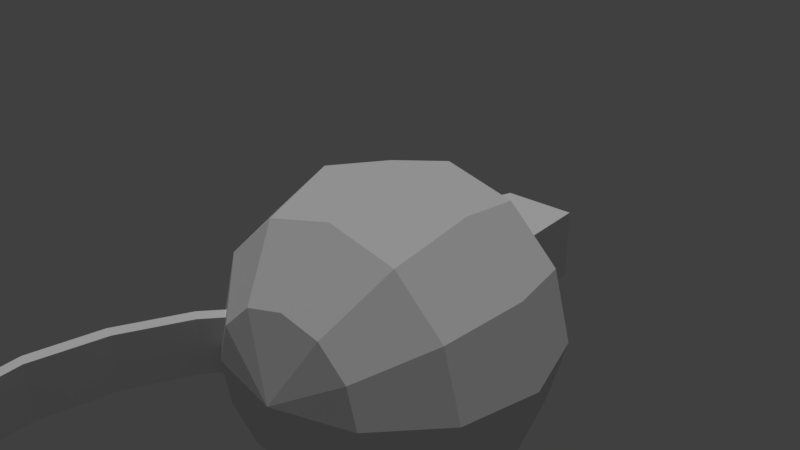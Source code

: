 # Source: Grenade.blend  (saved by Blender 2.79.0; exported with 4.5.12 LTS)
import bpy
from mathutils import Matrix  # noqa: F401  (used for matrix-valued properties, if any)

bpy.ops.wm.read_factory_settings(use_empty=True)
scene = bpy.context.scene
scene.name = 'Scene'

# ---- collections
col_collection_1 = bpy.data.collections.new('Collection 1'); scene.collection.children.link(col_collection_1)

# ---- materials (node trees are filled in below, after node groups)
mat_omnimat = bpy.data.materials.new('OmniMat')
mat_omnimat.alpha_threshold = 0.0
mat_omnimat.use_transparent_shadow = False
mat_omnimat.roughness = 0.5

# ---- material node trees

# ---- world
world_world = bpy.data.worlds.new('World'); scene.world = world_world
world_world.color = (0.05088, 0.05088, 0.05088)
world_world.use_sun_shadow = False
world_world.sun_shadow_jitter_overblur = 0.0
world_world.cycles.sampling_method = 'MANUAL'

# ---- lights
light_hemi = bpy.data.lights.new('Hemi', 'SUN')
light_hemi.transmission_factor = 0.0
light_hemi.angle = 0.1993
light_hemi.energy = 1.0
light_hemi.shadow_buffer_clip_start = 0.5
light_hemi.shadow_soft_size = 0.1
light_hemi.shadow_cascade_max_distance = 1000.0

# ---- meshes
me_sphere_001 = bpy.data.meshes.new('Sphere.001')
me_sphere_001.from_pydata([(0.0, 1.0, -4.371e-08), (0.0, 0.5, -0.866), (0.25, 0.433, 0.9051), (0.433, 0.75, 0.5), (0.5, 0.866, -4.371e-08), (0.433, 0.75, -0.5), (0.25, 0.433, -0.866), (-1.308e-07, 7.55e-08, 0.826), (0.433, 0.25, 0.9051), (0.75, 0.433, 0.5), (0.866, 0.5, -4.371e-08), (0.75, 0.433, -0.5), (0.433, 0.25, -0.866), (0.5, 1.245e-07, 0.9051), (0.866, 1.096e-07, 0.5), (1.0, 1.394e-07, -4.371e-08), (0.866, 1.394e-07, -0.5), (0.5, 1.692e-07, -0.866), (0.433, -0.25, 0.9051), (0.75, -0.433, 0.5), (0.866, -0.5, -4.371e-08), (0.75, -0.433, -0.5), (0.433, -0.25, -0.866), (0.25, -0.433, 0.9051), (0.433, -0.75, 0.5), (0.5, -0.866, -4.371e-08), (0.433, -0.75, -0.5), (0.25, -0.433, -0.866), (-6.06e-08, -0.5, 0.9051), (-1.589e-08, -0.866, 0.5), (-4.57e-08, -1.0, -4.371e-08), (-4.57e-08, -0.866, -0.5), (1.391e-08, -0.5, -0.866), (0.0, 1.51e-07, -1.0), (-0.25, -0.433, 0.9051), (-0.433, -0.75, 0.5), (-0.5, -0.866, -4.371e-08), (-0.433, -0.75, -0.5), (-0.25, -0.433, -0.866), (-0.433, -0.25, 0.9051), (-0.75, -0.433, 0.5), (-0.866, -0.5, -4.371e-08), (-0.75, -0.433, -0.5), (-0.433, -0.25, -0.866), (-0.5, 2.437e-07, 0.9051), (-0.866, 1.99e-07, 0.5), (-1.0, 2.288e-07, -4.371e-08), (-0.866, 1.99e-07, -0.5), (-0.5, 1.692e-07, -0.866), (-0.433, 0.25, 0.9051), (-0.75, 0.433, 0.5), (-0.866, 0.5, -4.371e-08), (-0.75, 0.433, -0.5), (-0.433, 0.25, -0.866), (-0.25, 0.433, 0.9051), (-0.433, 0.75, 0.5), (-0.5, 0.866, -4.371e-08), (-0.433, 0.75, -0.5), (-0.25, 0.433, -0.866), (8.841e-08, 0.5, 0.9051), (4.371e-08, 0.866, 0.5), (4.371e-08, 0.866, -0.5), (-1.452e-07, 0.2068, 0.7547), (-1.452e-07, 0.2068, 1.148), (0.1462, 0.1462, 0.7547), (0.1462, 0.1462, 1.148), (0.2068, 5.976e-08, 0.7547), (0.2068, 5.976e-08, 1.148), (0.1462, -0.1462, 0.7547), (0.1462, -0.1462, 1.148), (-1.633e-07, -0.2068, 0.7547), (-1.633e-07, -0.2068, 1.148), (-0.1462, -0.1462, 0.7547), (-0.1462, -0.1462, 1.148), (-0.2068, 7.127e-08, 0.7547), (-0.2068, 7.127e-08, 1.148), (-0.1462, 0.1462, 0.7547), (-0.1462, 0.1462, 1.148), (-0.432, -0.2313, 1.031), (-0.2313, -0.2313, 1.494), (-0.432, 0.2313, 1.031), (-0.2313, 0.2313, 1.494), (0.2313, -0.2313, 1.031), (0.2313, -0.2313, 1.494), (0.2313, 0.2313, 1.031), (0.2313, 0.2313, 1.494)], [], [(1, 61, 5, 6), (0, 60, 3, 4), (59, 7, 2), (33, 1, 6), (61, 0, 4, 5), (60, 59, 2, 3), (4, 3, 9, 10), (2, 7, 8), (33, 6, 12), (5, 4, 10, 11), (3, 2, 8, 9), (6, 5, 11, 12), (8, 7, 13), (33, 12, 17), (11, 10, 15, 16), (9, 8, 13, 14), (12, 11, 16, 17), (10, 9, 14, 15), (33, 17, 22), (16, 15, 20, 21), (14, 13, 18, 19), (17, 16, 21, 22), (15, 14, 19, 20), (13, 7, 18), (33, 22, 27), (21, 20, 25, 26), (19, 18, 23, 24), (22, 21, 26, 27), (20, 19, 24, 25), (18, 7, 23), (33, 27, 32), (26, 25, 30, 31), (24, 23, 28, 29), (27, 26, 31, 32), (25, 24, 29, 30), (23, 7, 28), (31, 30, 36, 37), (29, 28, 34, 35), (32, 31, 37, 38), (30, 29, 35, 36), (28, 7, 34), (33, 32, 38), (35, 34, 39, 40), (38, 37, 42, 43), (36, 35, 40, 41), (34, 7, 39), (33, 38, 43), (37, 36, 41, 42), (43, 42, 47, 48), (41, 40, 45, 46), (39, 7, 44), (33, 43, 48), (42, 41, 46, 47), (40, 39, 44, 45), (48, 47, 52, 53), (46, 45, 50, 51), (44, 7, 49), (33, 48, 53), (47, 46, 51, 52), (45, 44, 49, 50), (53, 52, 57, 58), (51, 50, 55, 56), (49, 7, 54), (33, 53, 58), (52, 51, 56, 57), (50, 49, 54, 55), (58, 57, 61, 1), (56, 55, 60, 0), (54, 7, 59), (33, 58, 1), (57, 56, 0, 61), (55, 54, 59, 60), (62, 63, 65, 64), (64, 65, 67, 66), (66, 67, 69, 68), (68, 69, 71, 70), (70, 71, 73, 72), (72, 73, 75, 74), (65, 63, 77, 75, 73, 71, 69, 67), (74, 75, 77, 76), (76, 77, 63, 62), (62, 64, 66, 68, 70, 72, 74, 76), (78, 79, 81, 80), (80, 81, 85, 84), (84, 85, 83, 82), (82, 83, 79, 78), (80, 84, 82, 78), (85, 81, 79, 83)])
_uv = me_sphere_001.uv_layers.new(name='UVMap')
_uv.uv.foreach_set('vector', [0.3237, 0.2774, 0.3238, 0.2774, 0.3238, 0.2775, 0.3237, 0.2775, 0.3237, 0.2774, 0.3238, 0.2774, 0.3238, 0.2775, 0.3237, 0.2775, 0.3237, 0.2774, 0.3238, 0.2774, 0.3238, 0.2775, 0.3237, 0.2774, 0.3238, 0.2774, 0.3238, 0.2775, 0.3237, 0.2774, 0.3238, 0.2774, 0.3238, 0.2775, 0.3237, 0.2775, 0.3237, 0.2774, 0.3238, 0.2774, 0.3238, 0.2775, 0.3237, 0.2775, 0.3237, 0.2774, 0.3238, 0.2774, 0.3238, 0.2775, 0.3237, 0.2775, 0.3237, 0.2774, 0.3238, 0.2774, 0.3238, 0.2775, 0.3237, 0.2774, 0.3238, 0.2774, 0.3238, 0.2775, 0.3237, 0.2774, 0.3238, 0.2774, 0.3238, 0.2775, 0.3237, 0.2775, 0.3237, 0.2774, 0.3238, 0.2774, 0.3238, 0.2775, 0.3237, 0.2775, 0.3237, 0.2774, 0.3238, 0.2774, 0.3238, 0.2775, 0.3237, 0.2775, 0.3237, 0.2774, 0.3238, 0.2774, 0.3238, 0.2775, 0.3237, 0.2774, 0.3238, 0.2774, 0.3238, 0.2775, 0.3237, 0.2774, 0.3238, 0.2774, 0.3238, 0.2775, 0.3237, 0.2775, 0.3237, 0.2774, 0.3238, 0.2774, 0.3238, 0.2775, 0.3237, 0.2775, 0.3237, 0.2774, 0.3238, 0.2774, 0.3238, 0.2775, 0.3237, 0.2775, 0.3237, 0.2774, 0.3238, 0.2774, 0.3238, 0.2775, 0.3237, 0.2775, 0.3237, 0.2774, 0.3238, 0.2774, 0.3238, 0.2775, 0.3237, 0.2774, 0.3238, 0.2774, 0.3238, 0.2775, 0.3237, 0.2775, 0.3237, 0.2774, 0.3238, 0.2774, 0.3238, 0.2775, 0.3237, 0.2775, 0.3237, 0.2774, 0.3238, 0.2774, 0.3238, 0.2775, 0.3237, 0.2775, 0.3237, 0.2774, 0.3238, 0.2774, 0.3238, 0.2775, 0.3237, 0.2775, 0.3237, 0.2774, 0.3238, 0.2774, 0.3238, 0.2775, 0.3237, 0.2774, 0.3238, 0.2774, 0.3238, 0.2775, 0.3237, 0.2774, 0.3238, 0.2774, 0.3238, 0.2775, 0.3237, 0.2775, 0.3237, 0.2774, 0.3238, 0.2774, 0.3238, 0.2775, 0.3237, 0.2775, 0.3237, 0.2774, 0.3238, 0.2774, 0.3238, 0.2775, 0.3237, 0.2775, 0.3237, 0.2774, 0.3238, 0.2774, 0.3238, 0.2775, 0.3237, 0.2775, 0.3237, 0.2774, 0.3238, 0.2774, 0.3238, 0.2775, 0.3237, 0.2774, 0.3238, 0.2774, 0.3238, 0.2775, 0.3237, 0.2774, 0.3238, 0.2774, 0.3238, 0.2775, 0.3237, 0.2775, 0.3237, 0.2774, 0.3238, 0.2774, 0.3238, 0.2775, 0.3237, 0.2775, 0.3237, 0.2774, 0.3238, 0.2774, 0.3238, 0.2775, 0.3237, 0.2775, 0.3237, 0.2774, 0.3238, 0.2774, 0.3238, 0.2775, 0.3237, 0.2775, 0.3237, 0.2774, 0.3238, 0.2774, 0.3238, 0.2775, 0.3237, 0.2774, 0.3238, 0.2774, 0.3238, 0.2775, 0.3237, 0.2775, 0.3237, 0.2774, 0.3238, 0.2774, 0.3238, 0.2775, 0.3237, 0.2775, 0.3237, 0.2774, 0.3238, 0.2774, 0.3238, 0.2775, 0.3237, 0.2775, 0.3237, 0.2774, 0.3238, 0.2774, 0.3238, 0.2775, 0.3237, 0.2775, 0.3237, 0.2774, 0.3238, 0.2774, 0.3238, 0.2775, 0.3237, 0.2774, 0.3238, 0.2774, 0.3238, 0.2775, 0.3237, 0.2774, 0.3238, 0.2774, 0.3238, 0.2775, 0.3237, 0.2775, 0.3237, 0.2774, 0.3238, 0.2774, 0.3238, 0.2775, 0.3237, 0.2775, 0.3237, 0.2774, 0.3238, 0.2774, 0.3238, 0.2775, 0.3237, 0.2775, 0.3237, 0.2774, 0.3238, 0.2774, 0.3238, 0.2775, 0.3237, 0.2774, 0.3238, 0.2774, 0.3238, 0.2775, 0.3237, 0.2774, 0.3238, 0.2774, 0.3238, 0.2775, 0.3237, 0.2775, 0.3237, 0.2774, 0.3238, 0.2774, 0.3238, 0.2775, 0.3237, 0.2775, 0.3237, 0.2774, 0.3238, 0.2774, 0.3238, 0.2775, 0.3237, 0.2775, 0.3237, 0.2774, 0.3238, 0.2774, 0.3238, 0.2775, 0.3237, 0.2774, 0.3238, 0.2774, 0.3238, 0.2775, 0.3237, 0.2774, 0.3238, 0.2774, 0.3238, 0.2775, 0.3237, 0.2775, 0.3237, 0.2774, 0.3238, 0.2774, 0.3238, 0.2775, 0.3237, 0.2775, 0.3237, 0.2774, 0.3238, 0.2774, 0.3238, 0.2775, 0.3237, 0.2775, 0.3237, 0.2774, 0.3238, 0.2774, 0.3238, 0.2775, 0.3237, 0.2775, 0.3237, 0.2774, 0.3238, 0.2774, 0.3238, 0.2775, 0.3237, 0.2774, 0.3238, 0.2774, 0.3238, 0.2775, 0.3237, 0.2774, 0.3238, 0.2774, 0.3238, 0.2775, 0.3237, 0.2775, 0.3237, 0.2774, 0.3238, 0.2774, 0.3238, 0.2775, 0.3237, 0.2775, 0.3237, 0.2774, 0.3238, 0.2774, 0.3238, 0.2775, 0.3237, 0.2775, 0.3237, 0.2774, 0.3238, 0.2774, 0.3238, 0.2775, 0.3237, 0.2775, 0.3237, 0.2774, 0.3238, 0.2774, 0.3238, 0.2775, 0.3237, 0.2774, 0.3238, 0.2774, 0.3238, 0.2775, 0.3237, 0.2774, 0.3238, 0.2774, 0.3238, 0.2775, 0.3237, 0.2775, 0.3237, 0.2774, 0.3238, 0.2774, 0.3238, 0.2775, 0.3237, 0.2775, 0.3237, 0.2774, 0.3238, 0.2774, 0.3238, 0.2775, 0.3237, 0.2775, 0.3237, 0.2774, 0.3238, 0.2774, 0.3238, 0.2775, 0.3237, 0.2775, 0.3237, 0.2774, 0.3238, 0.2774, 0.3238, 0.2775, 0.3237, 0.2774, 0.3238, 0.2774, 0.3238, 0.2775, 0.3237, 0.2774, 0.3238, 0.2774, 0.3238, 0.2775, 0.3237, 0.2775, 0.3237, 0.2774, 0.3238, 0.2774, 0.3238, 0.2775, 0.3237, 0.2775, 0.005648, 0.9868, 0.005726, 0.9868, 0.005726, 0.9869, 0.005648, 0.9869, 0.005648, 0.9868, 0.005726, 0.9868, 0.005726, 0.9869, 0.005648, 0.9869, 0.005648, 0.9868, 0.005726, 0.9868, 0.005726, 0.9869, 0.005648, 0.9869, 0.005648, 0.9868, 0.005726, 0.9868, 0.005726, 0.9869, 0.005648, 0.9869, 0.005648, 0.9868, 0.005726, 0.9868, 0.005726, 0.9869, 0.005648, 0.9869, 0.005648, 0.9868, 0.005726, 0.9868, 0.005726, 0.9869, 0.005648, 0.9869, 0.005687, 0.9869, 0.005715, 0.9869, 0.005726, 0.9869, 0.005715, 0.9868, 0.005687, 0.9868, 0.005659, 0.9868, 0.005648, 0.9869, 0.005659, 0.9869, 0.005648, 0.9868, 0.005726, 0.9868, 0.005726, 0.9869, 0.005648, 0.9869, 0.005648, 0.9868, 0.005726, 0.9868, 0.005726, 0.9869, 0.005648, 0.9869, 0.005687, 0.9869, 0.005715, 0.9869, 0.005726, 0.9869, 0.005715, 0.9868, 0.005687, 0.9868, 0.005659, 0.9868, 0.005648, 0.9869, 0.005659, 0.9869, 0.005648, 0.9868, 0.005726, 0.9868, 0.005726, 0.9869, 0.005648, 0.9869, 0.005648, 0.9868, 0.005726, 0.9868, 0.005726, 0.9869, 0.005648, 0.9869, 0.005648, 0.9868, 0.005726, 0.9868, 0.005726, 0.9869, 0.005648, 0.9869, 0.005648, 0.9868, 0.005726, 0.9868, 0.005726, 0.9869, 0.005648, 0.9869, 0.005648, 0.9868, 0.005726, 0.9868, 0.005726, 0.9869, 0.005648, 0.9869, 0.005648, 0.9868, 0.005726, 0.9868, 0.005726, 0.9869, 0.005648, 0.9869])
me_sphere_001.materials.append(mat_omnimat)
me_sphere_001.use_remesh_preserve_volume = False
me_sphere_001.use_remesh_preserve_attributes = False
me_sphere_001.use_mirror_vertex_groups = False
me_sphere_001.update()
me_cube_001 = bpy.data.meshes.new('Cube.001')
me_cube_001.from_pydata([(-0.3695, -0.1811, -0.1265), (0.03092, -0.1811, 0.06605), (-0.3695, 0.1811, -0.1265), (0.03092, 0.1811, 0.06605), (-0.3327, -0.1811, -0.203), (0.06773, -0.1811, -0.0105), (-0.3327, 0.1811, -0.203), (0.06773, 0.1811, -0.0105), (-0.7436, 0.1811, -0.5181), (-0.7436, -0.1811, -0.5181), (-0.6769, 0.1811, -0.5707), (-0.6769, -0.1811, -0.5707), (-0.9802, 0.1811, -0.9435), (-0.9802, -0.1811, -0.9435), (-0.9005, 0.1811, -0.9728), (-0.9005, -0.1811, -0.9728), (-1.101, 0.1811, -1.392), (-1.101, -0.1811, -1.392), (-1.027, 0.1811, -1.432), (-1.027, -0.1811, -1.432), (-1.077, 0.1811, -1.947), (-1.077, -0.1811, -1.947), (-1.002, 0.1811, -1.988), (-1.002, -0.1811, -1.988)], [], [(0, 1, 3, 2), (2, 3, 7, 6), (6, 7, 5, 4), (4, 5, 1, 0), (2, 6, 10, 8), (7, 3, 1, 5), (11, 9, 13, 15), (0, 2, 8, 9), (6, 4, 11, 10), (4, 0, 9, 11), (14, 15, 19, 18), (8, 10, 14, 12), (10, 11, 15, 14), (9, 8, 12, 13), (18, 19, 23, 22), (13, 12, 16, 17), (15, 13, 17, 19), (12, 14, 18, 16), (20, 22, 23, 21), (17, 16, 20, 21), (19, 17, 21, 23), (16, 18, 22, 20)])
_uv = me_cube_001.uv_layers.new(name='UVMap')
_uv.uv.foreach_set('vector', [0.00381, 0.9872, 0.00384, 0.9872, 0.00384, 0.9873, 0.00381, 0.9873, 0.00381, 0.9872, 0.00384, 0.9872, 0.00384, 0.9873, 0.00381, 0.9873, 0.00381, 0.9872, 0.00384, 0.9872, 0.00384, 0.9873, 0.00381, 0.9873, 0.00381, 0.9872, 0.00384, 0.9872, 0.00384, 0.9873, 0.00381, 0.9873, 0.00381, 0.9872, 0.00384, 0.9872, 0.00384, 0.9873, 0.00381, 0.9873, 0.00381, 0.9872, 0.00384, 0.9872, 0.00384, 0.9873, 0.00381, 0.9873, 0.00381, 0.9872, 0.00384, 0.9872, 0.00384, 0.9873, 0.00381, 0.9873, 0.00381, 0.9872, 0.00384, 0.9872, 0.00384, 0.9873, 0.00381, 0.9873, 0.00381, 0.9872, 0.00384, 0.9872, 0.00384, 0.9873, 0.00381, 0.9873, 0.00381, 0.9872, 0.00384, 0.9872, 0.00384, 0.9873, 0.00381, 0.9873, 0.00381, 0.9872, 0.00384, 0.9872, 0.00384, 0.9873, 0.00381, 0.9873, 0.00381, 0.9872, 0.00384, 0.9872, 0.00384, 0.9873, 0.00381, 0.9873, 0.00381, 0.9872, 0.00384, 0.9872, 0.00384, 0.9873, 0.00381, 0.9873, 0.00381, 0.9872, 0.00384, 0.9872, 0.00384, 0.9873, 0.00381, 0.9873, 0.00381, 0.9872, 0.00384, 0.9872, 0.00384, 0.9873, 0.00381, 0.9873, 0.00381, 0.9872, 0.00384, 0.9872, 0.00384, 0.9873, 0.00381, 0.9873, 0.00381, 0.9872, 0.00384, 0.9872, 0.00384, 0.9873, 0.00381, 0.9873, 0.00381, 0.9872, 0.00384, 0.9872, 0.00384, 0.9873, 0.00381, 0.9873, 0.00381, 0.9872, 0.00384, 0.9872, 0.00384, 0.9873, 0.00381, 0.9873, 0.00381, 0.9872, 0.00384, 0.9872, 0.00384, 0.9873, 0.00381, 0.9873, 0.00381, 0.9872, 0.00384, 0.9872, 0.00384, 0.9873, 0.00381, 0.9873, 0.00381, 0.9872, 0.00384, 0.9872, 0.00384, 0.9873, 0.00381, 0.9873])
me_cube_001.materials.append(mat_omnimat)
me_cube_001.use_remesh_preserve_volume = False
me_cube_001.use_remesh_preserve_attributes = False
me_cube_001.use_mirror_vertex_groups = False
me_cube_001.update()
me_torus = bpy.data.meshes.new('Torus')
me_torus.from_pydata([(0.4112, -7.291e-10, 2.572e-08), (0.3871, -0.0507, -0.02848), (0.329, -0.07171, -0.04028), (0.2708, -0.0507, -0.02848), (0.2467, -4.374e-10, 1.543e-08), (0.2708, 0.0507, 0.02848), (0.329, 0.07171, 0.04028), (0.3871, 0.0507, 0.02848), (0.2908, -0.1424, 0.2535), (0.2738, -0.1848, 0.2102), (0.2326, -0.1856, 0.1625), (0.1915, -0.1445, 0.1385), (0.1745, -0.08545, 0.1521), (0.1915, -0.04309, 0.1954), (0.2326, -0.04223, 0.2431), (0.2738, -0.08337, 0.2672), (8.269e-09, -0.2014, 0.3585), (9.476e-09, -0.2403, 0.3091), (9.007e-09, -0.2328, 0.2465), (7.137e-09, -0.1833, 0.2076), (4.961e-09, -0.1208, 0.2151), (3.755e-09, -0.08194, 0.2646), (4.223e-09, -0.08942, 0.3271), (6.093e-09, -0.1389, 0.366), (-0.2908, -0.1424, 0.2535), (-0.2738, -0.1848, 0.2102), (-0.2326, -0.1856, 0.1625), (-0.1915, -0.1445, 0.1385), (-0.1745, -0.08545, 0.1521), (-0.1915, -0.04309, 0.1954), (-0.2326, -0.04223, 0.2431), (-0.2738, -0.08337, 0.2672), (-0.4112, -1.688e-08, 5.627e-09), (-0.3871, -0.0507, -0.02848), (-0.329, -0.07171, -0.04028), (-0.2708, -0.0507, -0.02848), (-0.2467, -1.013e-08, 3.376e-09), (-0.2708, 0.0507, 0.02848), (-0.329, 0.07171, 0.04028), (-0.3871, 0.0507, 0.02848), (-0.2908, 0.1424, -0.2535), (-0.2738, 0.08337, -0.2672), (-0.2326, 0.04223, -0.2431), (-0.1915, 0.04309, -0.1954), (-0.1745, 0.08545, -0.1521), (-0.1915, 0.1445, -0.1385), (-0.2326, 0.1856, -0.1625), (-0.2738, 0.1848, -0.2102), (5.383e-08, 0.2014, -0.3585), (5.236e-08, 0.1389, -0.366), (4.545e-08, 0.08942, -0.3271), (3.714e-08, 0.08194, -0.2646), (3.23e-08, 0.1208, -0.2151), (3.376e-08, 0.1833, -0.2076), (4.067e-08, 0.2328, -0.2465), (4.898e-08, 0.2403, -0.3091), (0.2908, 0.1424, -0.2535), (0.2738, 0.08337, -0.2672), (0.2326, 0.04223, -0.2431), (0.1915, 0.04309, -0.1954), (0.1745, 0.08545, -0.1521), (0.1915, 0.1445, -0.1385), (0.2326, 0.1856, -0.1625), (0.2738, 0.1848, -0.2102), (-6.792e-08, -0.1558, 0.3508), (-6.67e-08, -0.5158, 0.3211), (0.02264, -0.1558, 0.3414), (0.02264, -0.5158, 0.3117), (0.03202, -0.1558, 0.3187), (0.03202, -0.5158, 0.289), (0.02264, -0.1558, 0.2961), (0.02264, -0.5158, 0.2664), (-6.671e-08, -0.1558, 0.2867), (-6.549e-08, -0.5158, 0.257), (-0.02264, -0.1558, 0.2961), (-0.02264, -0.5158, 0.2664), (-0.03202, -0.1558, 0.3187), (-0.03202, -0.5158, 0.289), (-0.02264, -0.1558, 0.3414), (-0.02264, -0.5158, 0.3117)], [], [(0, 8, 9, 1), (1, 9, 10, 2), (2, 10, 11, 3), (3, 11, 12, 4), (4, 12, 13, 5), (5, 13, 14, 6), (6, 14, 15, 7), (7, 15, 8, 0), (8, 16, 17, 9), (9, 17, 18, 10), (10, 18, 19, 11), (11, 19, 20, 12), (12, 20, 21, 13), (13, 21, 22, 14), (14, 22, 23, 15), (15, 23, 16, 8), (16, 24, 25, 17), (17, 25, 26, 18), (18, 26, 27, 19), (19, 27, 28, 20), (20, 28, 29, 21), (21, 29, 30, 22), (22, 30, 31, 23), (23, 31, 24, 16), (24, 32, 33, 25), (25, 33, 34, 26), (26, 34, 35, 27), (27, 35, 36, 28), (28, 36, 37, 29), (29, 37, 38, 30), (30, 38, 39, 31), (31, 39, 32, 24), (32, 40, 41, 33), (33, 41, 42, 34), (34, 42, 43, 35), (35, 43, 44, 36), (36, 44, 45, 37), (37, 45, 46, 38), (38, 46, 47, 39), (39, 47, 40, 32), (40, 48, 49, 41), (41, 49, 50, 42), (42, 50, 51, 43), (43, 51, 52, 44), (44, 52, 53, 45), (45, 53, 54, 46), (46, 54, 55, 47), (47, 55, 48, 40), (48, 56, 57, 49), (49, 57, 58, 50), (50, 58, 59, 51), (51, 59, 60, 52), (52, 60, 61, 53), (53, 61, 62, 54), (54, 62, 63, 55), (55, 63, 56, 48), (56, 0, 1, 57), (57, 1, 2, 58), (58, 2, 3, 59), (59, 3, 4, 60), (60, 4, 5, 61), (61, 5, 6, 62), (62, 6, 7, 63), (63, 7, 0, 56), (64, 65, 67, 66), (66, 67, 69, 68), (68, 69, 71, 70), (70, 71, 73, 72), (72, 73, 75, 74), (74, 75, 77, 76), (67, 65, 79, 77, 75, 73, 71, 69), (76, 77, 79, 78), (78, 79, 65, 64)])
_uv = me_torus.uv_layers.new(name='UVMap')
_uv.uv.foreach_set('vector', [0.01212, 0.9966, 0.01205, 0.9966, 0.01205, 0.9965, 0.01212, 0.9965, 0.01212, 0.9966, 0.01205, 0.9966, 0.01205, 0.9965, 0.01212, 0.9965, 0.01212, 0.9966, 0.01205, 0.9966, 0.01205, 0.9965, 0.01212, 0.9965, 0.01212, 0.9966, 0.01205, 0.9966, 0.01205, 0.9965, 0.01212, 0.9965, 0.01212, 0.9966, 0.01205, 0.9966, 0.01205, 0.9965, 0.01212, 0.9965, 0.01212, 0.9966, 0.01205, 0.9966, 0.01205, 0.9965, 0.01212, 0.9965, 0.01212, 0.9966, 0.01205, 0.9966, 0.01205, 0.9965, 0.01212, 0.9965, 0.01212, 0.9966, 0.01205, 0.9966, 0.01205, 0.9965, 0.01212, 0.9965, 0.01212, 0.9966, 0.01205, 0.9966, 0.01205, 0.9965, 0.01212, 0.9965, 0.01212, 0.9966, 0.01205, 0.9966, 0.01205, 0.9965, 0.01212, 0.9965, 0.01212, 0.9966, 0.01205, 0.9966, 0.01205, 0.9965, 0.01212, 0.9965, 0.01212, 0.9966, 0.01205, 0.9966, 0.01205, 0.9965, 0.01212, 0.9965, 0.01212, 0.9966, 0.01205, 0.9966, 0.01205, 0.9965, 0.01212, 0.9965, 0.01212, 0.9966, 0.01205, 0.9966, 0.01205, 0.9965, 0.01212, 0.9965, 0.01212, 0.9966, 0.01205, 0.9966, 0.01205, 0.9965, 0.01212, 0.9965, 0.01212, 0.9966, 0.01205, 0.9966, 0.01205, 0.9965, 0.01212, 0.9965, 0.01212, 0.9966, 0.01205, 0.9966, 0.01205, 0.9965, 0.01212, 0.9965, 0.01212, 0.9966, 0.01205, 0.9966, 0.01205, 0.9965, 0.01212, 0.9965, 0.01212, 0.9966, 0.01205, 0.9966, 0.01205, 0.9965, 0.01212, 0.9965, 0.01212, 0.9966, 0.01205, 0.9966, 0.01205, 0.9965, 0.01212, 0.9965, 0.01212, 0.9966, 0.01205, 0.9966, 0.01205, 0.9965, 0.01212, 0.9965, 0.01212, 0.9966, 0.01205, 0.9966, 0.01205, 0.9965, 0.01212, 0.9965, 0.01212, 0.9966, 0.01205, 0.9966, 0.01205, 0.9965, 0.01212, 0.9965, 0.01212, 0.9966, 0.01205, 0.9966, 0.01205, 0.9965, 0.01212, 0.9965, 0.01212, 0.9966, 0.01205, 0.9966, 0.01205, 0.9965, 0.01212, 0.9965, 0.01212, 0.9966, 0.01205, 0.9966, 0.01205, 0.9965, 0.01212, 0.9965, 0.01212, 0.9966, 0.01205, 0.9966, 0.01205, 0.9965, 0.01212, 0.9965, 0.01212, 0.9966, 0.01205, 0.9966, 0.01205, 0.9965, 0.01212, 0.9965, 0.01212, 0.9966, 0.01205, 0.9966, 0.01205, 0.9965, 0.01212, 0.9965, 0.01212, 0.9966, 0.01205, 0.9966, 0.01205, 0.9965, 0.01212, 0.9965, 0.01212, 0.9966, 0.01205, 0.9966, 0.01205, 0.9965, 0.01212, 0.9965, 0.01212, 0.9966, 0.01205, 0.9966, 0.01205, 0.9965, 0.01212, 0.9965, 0.01212, 0.9966, 0.01205, 0.9966, 0.01205, 0.9965, 0.01212, 0.9965, 0.01212, 0.9966, 0.01205, 0.9966, 0.01205, 0.9965, 0.01212, 0.9965, 0.01212, 0.9966, 0.01205, 0.9966, 0.01205, 0.9965, 0.01212, 0.9965, 0.01212, 0.9966, 0.01205, 0.9966, 0.01205, 0.9965, 0.01212, 0.9965, 0.01212, 0.9966, 0.01205, 0.9966, 0.01205, 0.9965, 0.01212, 0.9965, 0.01212, 0.9966, 0.01205, 0.9966, 0.01205, 0.9965, 0.01212, 0.9965, 0.01212, 0.9966, 0.01205, 0.9966, 0.01205, 0.9965, 0.01212, 0.9965, 0.01212, 0.9966, 0.01205, 0.9966, 0.01205, 0.9965, 0.01212, 0.9965, 0.01212, 0.9966, 0.01205, 0.9966, 0.01205, 0.9965, 0.01212, 0.9965, 0.01212, 0.9966, 0.01205, 0.9966, 0.01205, 0.9965, 0.01212, 0.9965, 0.01212, 0.9966, 0.01205, 0.9966, 0.01205, 0.9965, 0.01212, 0.9965, 0.01212, 0.9966, 0.01205, 0.9966, 0.01205, 0.9965, 0.01212, 0.9965, 0.01212, 0.9966, 0.01205, 0.9966, 0.01205, 0.9965, 0.01212, 0.9965, 0.01212, 0.9966, 0.01205, 0.9966, 0.01205, 0.9965, 0.01212, 0.9965, 0.01212, 0.9966, 0.01205, 0.9966, 0.01205, 0.9965, 0.01212, 0.9965, 0.01212, 0.9966, 0.01205, 0.9966, 0.01205, 0.9965, 0.01212, 0.9965, 0.01212, 0.9966, 0.01205, 0.9966, 0.01205, 0.9965, 0.01212, 0.9965, 0.01212, 0.9966, 0.01205, 0.9966, 0.01205, 0.9965, 0.01212, 0.9965, 0.01212, 0.9966, 0.01205, 0.9966, 0.01205, 0.9965, 0.01212, 0.9965, 0.01212, 0.9966, 0.01205, 0.9966, 0.01205, 0.9965, 0.01212, 0.9965, 0.01212, 0.9966, 0.01205, 0.9966, 0.01205, 0.9965, 0.01212, 0.9965, 0.01212, 0.9966, 0.01205, 0.9966, 0.01205, 0.9965, 0.01212, 0.9965, 0.01212, 0.9966, 0.01205, 0.9966, 0.01205, 0.9965, 0.01212, 0.9965, 0.01212, 0.9966, 0.01205, 0.9966, 0.01205, 0.9965, 0.01212, 0.9965, 0.01212, 0.9966, 0.01205, 0.9966, 0.01205, 0.9965, 0.01212, 0.9965, 0.01212, 0.9966, 0.01205, 0.9966, 0.01205, 0.9965, 0.01212, 0.9965, 0.01212, 0.9966, 0.01205, 0.9966, 0.01205, 0.9965, 0.01212, 0.9965, 0.01212, 0.9966, 0.01205, 0.9966, 0.01205, 0.9965, 0.01212, 0.9965, 0.01212, 0.9966, 0.01205, 0.9966, 0.01205, 0.9965, 0.01212, 0.9965, 0.01212, 0.9966, 0.01205, 0.9966, 0.01205, 0.9965, 0.01212, 0.9965, 0.01212, 0.9966, 0.01205, 0.9966, 0.01205, 0.9965, 0.01212, 0.9965, 0.01212, 0.9966, 0.01205, 0.9966, 0.01205, 0.9965, 0.01212, 0.9965, 0.0121, 0.9966, 0.01206, 0.9966, 0.01206, 0.9966, 0.01212, 0.9966, 0.01212, 0.9966, 0.01206, 0.9966, 0.01206, 0.9966, 0.01212, 0.9966, 0.01212, 0.9966, 0.01206, 0.9966, 0.01208, 0.9966, 0.0121, 0.9965, 0.0121, 0.9965, 0.01208, 0.9966, 0.0121, 0.9966, 0.01207, 0.9965, 0.01207, 0.9965, 0.0121, 0.9966, 0.01211, 0.9966, 0.01205, 0.9966, 0.01205, 0.9966, 0.01211, 0.9966, 0.0121, 0.9966, 0.01205, 0.9966, 0.01206, 0.9966, 0.01206, 0.9966, 0.01208, 0.9966, 0.0121, 0.9966, 0.01211, 0.9966, 0.0121, 0.9966, 0.01208, 0.9966, 0.01206, 0.9966, 0.01205, 0.9966, 0.0121, 0.9966, 0.01208, 0.9966, 0.01207, 0.9966, 0.01207, 0.9966, 0.01208, 0.9966, 0.01206, 0.9966, 0.0121, 0.9966])
me_torus.materials.append(mat_omnimat)
me_torus.use_remesh_preserve_volume = False
me_torus.use_remesh_preserve_attributes = False
me_torus.use_mirror_vertex_groups = False
me_torus.update()
arm_armature = bpy.data.armatures.new('Armature')  # bones are not reproduced

# ---- objects
ob_armature = bpy.data.objects.new('Armature', arm_armature)
ob_sphere = bpy.data.objects.new('Sphere', me_sphere_001)
ob_cube = bpy.data.objects.new('Cube', me_cube_001)
ob_torus = bpy.data.objects.new('Torus', me_torus)
ob_hemi = bpy.data.objects.new('Hemi', light_hemi)

# ---- transforms, parenting, visibility, modifiers, constraints
ob_armature.location = (0.0, 0.0, 0.6417)
ob_armature.show_in_front = True
ob_armature.lineart.crease_threshold = 0.0
ob_sphere.parent = ob_armature
ob_sphere.matrix_parent_inverse = Matrix(((1.0, 0.0, 0.0, -0.0), (0.0, 0.0, 1.0, -1.14), (0.0, -1.0, 0.0, -0.0), (0.0, 0.0, 0.0, 1.0)))
ob_sphere.location = (0.0, 0.0, 0.9111)
ob_sphere.lineart.crease_threshold = 0.0
ob_cube.parent = ob_armature
ob_cube.matrix_parent_inverse = Matrix(((1.0, 0.0, -3.725e-09, 0.1571), (0.0, 0.0, 1.0, -2.822), (0.0, -1.0, 0.0, -0.0), (0.0, 0.0, 0.0, 1.0)))
ob_cube.location = (-0.1732, 8.941e-08, 2.309)
ob_cube.lineart.crease_threshold = 0.0
ob_torus.parent = ob_armature
ob_torus.matrix_parent_inverse = Matrix(((1.0, 0.0, -8.68e-07, 0.06297), (-7.105e-15, -1.0, 0.0, -0.2489), (-8.663e-07, 0.0, -1.0, 2.335), (0.0, 0.0, 0.0, 1.0)))
ob_torus.location = (-0.05016, 0.4839, 2.044)
ob_torus.lineart.crease_threshold = 0.0
ob_hemi.location = (0.0, 0.0, -42.2)
ob_hemi.lineart.crease_threshold = 0.0

# ---- collection membership
col_collection_1.objects.link(ob_armature)
col_collection_1.objects.link(ob_sphere)
col_collection_1.objects.link(ob_cube)
col_collection_1.objects.link(ob_torus)
col_collection_1.objects.link(ob_hemi)

# ---- scene / render settings (as saved in the file)
scene.frame_start = 1; scene.frame_end = 250; scene.frame_set(1)
scene.render.engine = 'BLENDER_EEVEE_NEXT'
scene.render.resolution_percentage = 50
scene.render.dither_intensity = 0.0
scene.cycles.use_denoising = False
scene.cycles.samples = 128
scene.cycles.sampling_pattern = 'TABULATED_SOBOL'
scene.cycles.use_adaptive_sampling = False
scene.cycles.use_light_tree = False
scene.cycles.blur_glossy = 0.0
scene.cycles.sample_clamp_indirect = 0.0
scene.view_settings.view_transform = 'Standard'
bpy.context.view_layer.update()

# ---- added for rendering (the .blend has no active camera): camera
cam_auto = bpy.data.cameras.new('AutoCamera')
cam_auto.lens = 50.0
cam_auto.sensor_width = 36.0
cam_auto.clip_end = 1000.0
ob_auto_camera = bpy.data.objects.new('AutoCamera', cam_auto)
scene.collection.objects.link(ob_auto_camera)
ob_auto_camera.location = (3.49561, -4.35944, 4.06679)
ob_auto_camera.rotation_euler = (1.09748, -7.21219e-08, 0.694738)
scene.camera = ob_auto_camera
bpy.context.view_layer.update()
